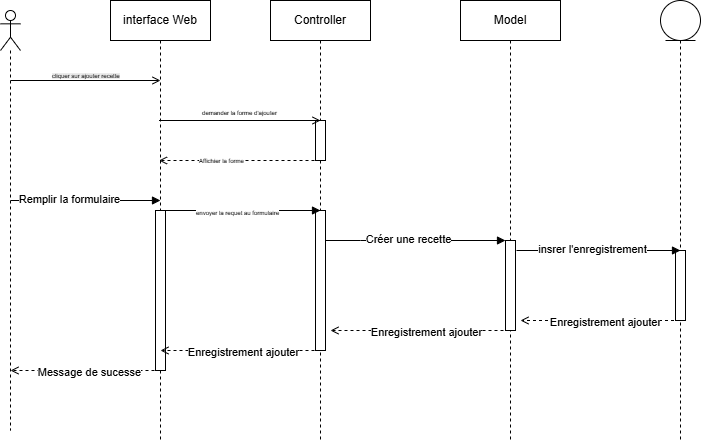

The diagram above was exported from draw.io. Its source (the exported page's mxGraphModel, read from the mxfile embedded in the PNG):
<mxGraphModel dx="2050" dy="1128" grid="1" gridSize="10" guides="1" tooltips="1" connect="1" arrows="1" fold="1" page="1" pageScale="1" pageWidth="827" pageHeight="1169" math="0" shadow="0">
  <root>
    <mxCell id="0" />
    <mxCell id="1" parent="0" />
    <mxCell id="JNAb8q5ss_x0OPmG7iCa-5" value="interface Web" style="shape=umlLifeline;perimeter=lifelinePerimeter;whiteSpace=wrap;html=1;container=1;dropTarget=0;collapsible=0;recursiveResize=0;outlineConnect=0;portConstraint=eastwest;newEdgeStyle={&quot;curved&quot;:0,&quot;rounded&quot;:0};" vertex="1" parent="1">
      <mxGeometry x="190" y="288" width="100" height="440" as="geometry" />
    </mxCell>
    <mxCell id="JNAb8q5ss_x0OPmG7iCa-69" value="" style="html=1;points=[[0,0,0,0,5],[0,1,0,0,-5],[1,0,0,0,5],[1,1,0,0,-5]];perimeter=orthogonalPerimeter;outlineConnect=0;targetShapes=umlLifeline;portConstraint=eastwest;newEdgeStyle={&quot;curved&quot;:0,&quot;rounded&quot;:0};" vertex="1" parent="JNAb8q5ss_x0OPmG7iCa-5">
      <mxGeometry x="45" y="210" width="10" height="160" as="geometry" />
    </mxCell>
    <mxCell id="JNAb8q5ss_x0OPmG7iCa-8" value="Controller" style="shape=umlLifeline;perimeter=lifelinePerimeter;whiteSpace=wrap;html=1;container=1;dropTarget=0;collapsible=0;recursiveResize=0;outlineConnect=0;portConstraint=eastwest;newEdgeStyle={&quot;curved&quot;:0,&quot;rounded&quot;:0};" vertex="1" parent="1">
      <mxGeometry x="350" y="288" width="100" height="440" as="geometry" />
    </mxCell>
    <mxCell id="JNAb8q5ss_x0OPmG7iCa-19" value="" style="html=1;points=[[0,0,0,0,5],[0,1,0,0,-5],[1,0,0,0,5],[1,1,0,0,-5]];perimeter=orthogonalPerimeter;outlineConnect=0;targetShapes=umlLifeline;portConstraint=eastwest;newEdgeStyle={&quot;curved&quot;:0,&quot;rounded&quot;:0};" vertex="1" parent="JNAb8q5ss_x0OPmG7iCa-8">
      <mxGeometry x="45" y="120" width="10" height="40" as="geometry" />
    </mxCell>
    <mxCell id="JNAb8q5ss_x0OPmG7iCa-34" value="" style="html=1;points=[[0,0,0,0,5],[0,1,0,0,-5],[1,0,0,0,5],[1,1,0,0,-5]];perimeter=orthogonalPerimeter;outlineConnect=0;targetShapes=umlLifeline;portConstraint=eastwest;newEdgeStyle={&quot;curved&quot;:0,&quot;rounded&quot;:0};" vertex="1" parent="JNAb8q5ss_x0OPmG7iCa-8">
      <mxGeometry x="45" y="210" width="10" height="140" as="geometry" />
    </mxCell>
    <mxCell id="JNAb8q5ss_x0OPmG7iCa-10" value="Model" style="shape=umlLifeline;perimeter=lifelinePerimeter;whiteSpace=wrap;html=1;container=1;dropTarget=0;collapsible=0;recursiveResize=0;outlineConnect=0;portConstraint=eastwest;newEdgeStyle={&quot;curved&quot;:0,&quot;rounded&quot;:0};" vertex="1" parent="1">
      <mxGeometry x="540" y="288" width="100" height="440" as="geometry" />
    </mxCell>
    <mxCell id="JNAb8q5ss_x0OPmG7iCa-13" value="" style="shape=umlLifeline;perimeter=lifelinePerimeter;whiteSpace=wrap;html=1;container=1;dropTarget=0;collapsible=0;recursiveResize=0;outlineConnect=0;portConstraint=eastwest;newEdgeStyle={&quot;curved&quot;:0,&quot;rounded&quot;:0};participant=umlActor;" vertex="1" parent="1">
      <mxGeometry x="80" y="298" width="20" height="420" as="geometry" />
    </mxCell>
    <mxCell id="JNAb8q5ss_x0OPmG7iCa-14" value="" style="shape=umlLifeline;perimeter=lifelinePerimeter;whiteSpace=wrap;html=1;container=1;dropTarget=0;collapsible=0;recursiveResize=0;outlineConnect=0;portConstraint=eastwest;newEdgeStyle={&quot;curved&quot;:0,&quot;rounded&quot;:0};participant=umlEntity;" vertex="1" parent="1">
      <mxGeometry x="740" y="288" width="40" height="440" as="geometry" />
    </mxCell>
    <mxCell id="JNAb8q5ss_x0OPmG7iCa-66" value="" style="html=1;points=[[0,0,0,0,5],[0,1,0,0,-5],[1,0,0,0,5],[1,1,0,0,-5]];perimeter=orthogonalPerimeter;outlineConnect=0;targetShapes=umlLifeline;portConstraint=eastwest;newEdgeStyle={&quot;curved&quot;:0,&quot;rounded&quot;:0};" vertex="1" parent="JNAb8q5ss_x0OPmG7iCa-14">
      <mxGeometry x="15" y="250" width="10" height="70" as="geometry" />
    </mxCell>
    <mxCell id="JNAb8q5ss_x0OPmG7iCa-22" value="" style="html=1;verticalAlign=bottom;labelBackgroundColor=none;endArrow=open;endFill=0;dashed=1;rounded=0;" edge="1" parent="1" target="JNAb8q5ss_x0OPmG7iCa-5">
      <mxGeometry width="160" relative="1" as="geometry">
        <mxPoint x="400" y="448" as="sourcePoint" />
        <mxPoint x="249.99666666666675" y="447.33000000000004" as="targetPoint" />
      </mxGeometry>
    </mxCell>
    <mxCell id="JNAb8q5ss_x0OPmG7iCa-23" value="&lt;font style=&quot;font-size: 6px;&quot;&gt;Affichier la forme&lt;/font&gt;" style="edgeLabel;html=1;align=center;verticalAlign=middle;resizable=0;points=[];" vertex="1" connectable="0" parent="JNAb8q5ss_x0OPmG7iCa-22">
      <mxGeometry x="0.2284" y="-2" relative="1" as="geometry">
        <mxPoint as="offset" />
      </mxGeometry>
    </mxCell>
    <mxCell id="JNAb8q5ss_x0OPmG7iCa-40" value="" style="html=1;verticalAlign=bottom;labelBackgroundColor=none;endArrow=open;endFill=0;rounded=0;" edge="1" parent="1">
      <mxGeometry width="160" relative="1" as="geometry">
        <mxPoint x="90" y="368" as="sourcePoint" />
        <mxPoint x="240" y="368" as="targetPoint" />
      </mxGeometry>
    </mxCell>
    <mxCell id="JNAb8q5ss_x0OPmG7iCa-45" value="&lt;span style=&quot;color: rgb(0, 0, 0); font-family: Helvetica; font-size: 6px; font-style: normal; font-variant-ligatures: normal; font-variant-caps: normal; font-weight: 400; letter-spacing: normal; orphans: 2; text-align: center; text-indent: 0px; text-transform: none; widows: 2; word-spacing: 0px; -webkit-text-stroke-width: 0px; white-space: normal; background-color: rgb(236, 236, 236); text-decoration-thickness: initial; text-decoration-style: initial; text-decoration-color: initial; display: inline !important; float: none;&quot;&gt;cliquer sur ajouter recette&lt;/span&gt;" style="text;whiteSpace=wrap;html=1;" vertex="1" parent="1">
      <mxGeometry x="130" y="348" width="100" height="40" as="geometry" />
    </mxCell>
    <mxCell id="JNAb8q5ss_x0OPmG7iCa-48" value="&lt;font style=&quot;font-size: 6px;&quot;&gt;demander la forme d'ajouter&lt;/font&gt;" style="html=1;verticalAlign=bottom;labelBackgroundColor=none;endArrow=open;endFill=0;rounded=0;" edge="1" parent="1" source="JNAb8q5ss_x0OPmG7iCa-5">
      <mxGeometry width="160" relative="1" as="geometry">
        <mxPoint x="250" y="408" as="sourcePoint" />
        <mxPoint x="400" y="408" as="targetPoint" />
      </mxGeometry>
    </mxCell>
    <mxCell id="JNAb8q5ss_x0OPmG7iCa-49" value="" style="html=1;verticalAlign=bottom;labelBackgroundColor=none;endArrow=block;endFill=1;rounded=0;" edge="1" parent="1">
      <mxGeometry x="-0.0667" y="20" width="160" relative="1" as="geometry">
        <mxPoint x="90" y="488" as="sourcePoint" />
        <mxPoint x="240" y="488" as="targetPoint" />
        <mxPoint as="offset" />
      </mxGeometry>
    </mxCell>
    <mxCell id="JNAb8q5ss_x0OPmG7iCa-50" value="&lt;span style=&quot;float: none; display: inline !important; color: rgb(0, 0, 0); background-color: rgb(255, 255, 255);&quot;&gt;Remplir la formulaire&lt;/span&gt;" style="edgeLabel;html=1;align=center;verticalAlign=middle;resizable=0;points=[];" vertex="1" connectable="0" parent="JNAb8q5ss_x0OPmG7iCa-49">
      <mxGeometry x="-0.2298" y="2" relative="1" as="geometry">
        <mxPoint as="offset" />
      </mxGeometry>
    </mxCell>
    <mxCell id="JNAb8q5ss_x0OPmG7iCa-51" value="" style="html=1;verticalAlign=bottom;labelBackgroundColor=none;endArrow=block;endFill=1;rounded=0;" edge="1" parent="1">
      <mxGeometry width="160" relative="1" as="geometry">
        <mxPoint x="240" y="498" as="sourcePoint" />
        <mxPoint x="400" y="498" as="targetPoint" />
      </mxGeometry>
    </mxCell>
    <mxCell id="JNAb8q5ss_x0OPmG7iCa-53" value="&lt;span style=&quot;font-size: 6px;&quot;&gt;envoyer la requet au formulaire&lt;/span&gt;" style="edgeLabel;html=1;align=center;verticalAlign=middle;resizable=0;points=[];" vertex="1" connectable="0" parent="JNAb8q5ss_x0OPmG7iCa-51">
      <mxGeometry x="-0.0458" relative="1" as="geometry">
        <mxPoint as="offset" />
      </mxGeometry>
    </mxCell>
    <mxCell id="JNAb8q5ss_x0OPmG7iCa-54" value="" style="html=1;verticalAlign=bottom;labelBackgroundColor=none;endArrow=block;endFill=1;rounded=0;" edge="1" parent="1" source="JNAb8q5ss_x0OPmG7iCa-34">
      <mxGeometry width="160" relative="1" as="geometry">
        <mxPoint x="410" y="528" as="sourcePoint" />
        <mxPoint x="585" y="528" as="targetPoint" />
        <Array as="points">
          <mxPoint x="440" y="528" />
        </Array>
      </mxGeometry>
    </mxCell>
    <mxCell id="JNAb8q5ss_x0OPmG7iCa-55" value="Créer une recette" style="edgeLabel;html=1;align=center;verticalAlign=middle;resizable=0;points=[];" vertex="1" connectable="0" parent="JNAb8q5ss_x0OPmG7iCa-54">
      <mxGeometry x="-0.0875" y="2" relative="1" as="geometry">
        <mxPoint as="offset" />
      </mxGeometry>
    </mxCell>
    <mxCell id="JNAb8q5ss_x0OPmG7iCa-56" value="" style="html=1;points=[[0,0,0,0,5],[0,1,0,0,-5],[1,0,0,0,5],[1,1,0,0,-5]];perimeter=orthogonalPerimeter;outlineConnect=0;targetShapes=umlLifeline;portConstraint=eastwest;newEdgeStyle={&quot;curved&quot;:0,&quot;rounded&quot;:0};" vertex="1" parent="1">
      <mxGeometry x="585" y="528" width="10" height="90" as="geometry" />
    </mxCell>
    <mxCell id="JNAb8q5ss_x0OPmG7iCa-57" value="" style="html=1;verticalAlign=bottom;labelBackgroundColor=none;endArrow=block;endFill=1;rounded=0;" edge="1" parent="1">
      <mxGeometry width="160" relative="1" as="geometry">
        <mxPoint x="596" y="538" as="sourcePoint" />
        <mxPoint x="760" y="538" as="targetPoint" />
        <Array as="points">
          <mxPoint x="595.5" y="538" />
        </Array>
      </mxGeometry>
    </mxCell>
    <mxCell id="JNAb8q5ss_x0OPmG7iCa-58" value="insrer l'enregistrement" style="edgeLabel;html=1;align=center;verticalAlign=middle;resizable=0;points=[];" vertex="1" connectable="0" parent="JNAb8q5ss_x0OPmG7iCa-57">
      <mxGeometry x="-0.0875" y="2" relative="1" as="geometry">
        <mxPoint as="offset" />
      </mxGeometry>
    </mxCell>
    <mxCell id="JNAb8q5ss_x0OPmG7iCa-60" value="" style="html=1;verticalAlign=bottom;labelBackgroundColor=none;endArrow=open;endFill=0;dashed=1;rounded=0;" edge="1" parent="1" source="JNAb8q5ss_x0OPmG7iCa-14">
      <mxGeometry width="160" relative="1" as="geometry">
        <mxPoint x="610" y="568" as="sourcePoint" />
        <mxPoint x="600" y="608" as="targetPoint" />
      </mxGeometry>
    </mxCell>
    <mxCell id="JNAb8q5ss_x0OPmG7iCa-61" value="Enregistrement ajouter" style="edgeLabel;html=1;align=center;verticalAlign=middle;resizable=0;points=[];" vertex="1" connectable="0" parent="JNAb8q5ss_x0OPmG7iCa-60">
      <mxGeometry x="-0.0369" y="1" relative="1" as="geometry">
        <mxPoint as="offset" />
      </mxGeometry>
    </mxCell>
    <mxCell id="JNAb8q5ss_x0OPmG7iCa-62" value="" style="html=1;verticalAlign=bottom;labelBackgroundColor=none;endArrow=open;endFill=0;dashed=1;rounded=0;" edge="1" parent="1">
      <mxGeometry width="160" relative="1" as="geometry">
        <mxPoint x="595" y="618" as="sourcePoint" />
        <mxPoint x="410" y="618" as="targetPoint" />
      </mxGeometry>
    </mxCell>
    <mxCell id="JNAb8q5ss_x0OPmG7iCa-63" value="Enregistrement ajouter" style="edgeLabel;html=1;align=center;verticalAlign=middle;resizable=0;points=[];" vertex="1" connectable="0" parent="JNAb8q5ss_x0OPmG7iCa-62">
      <mxGeometry x="-0.0369" y="1" relative="1" as="geometry">
        <mxPoint as="offset" />
      </mxGeometry>
    </mxCell>
    <mxCell id="JNAb8q5ss_x0OPmG7iCa-64" value="" style="html=1;verticalAlign=bottom;labelBackgroundColor=none;endArrow=open;endFill=0;dashed=1;rounded=0;" edge="1" parent="1">
      <mxGeometry width="160" relative="1" as="geometry">
        <mxPoint x="400" y="638" as="sourcePoint" />
        <mxPoint x="240" y="638" as="targetPoint" />
      </mxGeometry>
    </mxCell>
    <mxCell id="JNAb8q5ss_x0OPmG7iCa-65" value="Enregistrement ajouter" style="edgeLabel;html=1;align=center;verticalAlign=middle;resizable=0;points=[];" vertex="1" connectable="0" parent="JNAb8q5ss_x0OPmG7iCa-64">
      <mxGeometry x="-0.0369" y="1" relative="1" as="geometry">
        <mxPoint as="offset" />
      </mxGeometry>
    </mxCell>
    <mxCell id="JNAb8q5ss_x0OPmG7iCa-70" value="" style="html=1;verticalAlign=bottom;labelBackgroundColor=none;endArrow=open;endFill=0;dashed=1;rounded=0;" edge="1" parent="1">
      <mxGeometry width="160" relative="1" as="geometry">
        <mxPoint x="240" y="658" as="sourcePoint" />
        <mxPoint x="90" y="658" as="targetPoint" />
      </mxGeometry>
    </mxCell>
    <mxCell id="JNAb8q5ss_x0OPmG7iCa-71" value="Message de sucesse" style="edgeLabel;html=1;align=center;verticalAlign=middle;resizable=0;points=[];" vertex="1" connectable="0" parent="JNAb8q5ss_x0OPmG7iCa-70">
      <mxGeometry x="-0.0369" y="1" relative="1" as="geometry">
        <mxPoint as="offset" />
      </mxGeometry>
    </mxCell>
  </root>
</mxGraphModel>